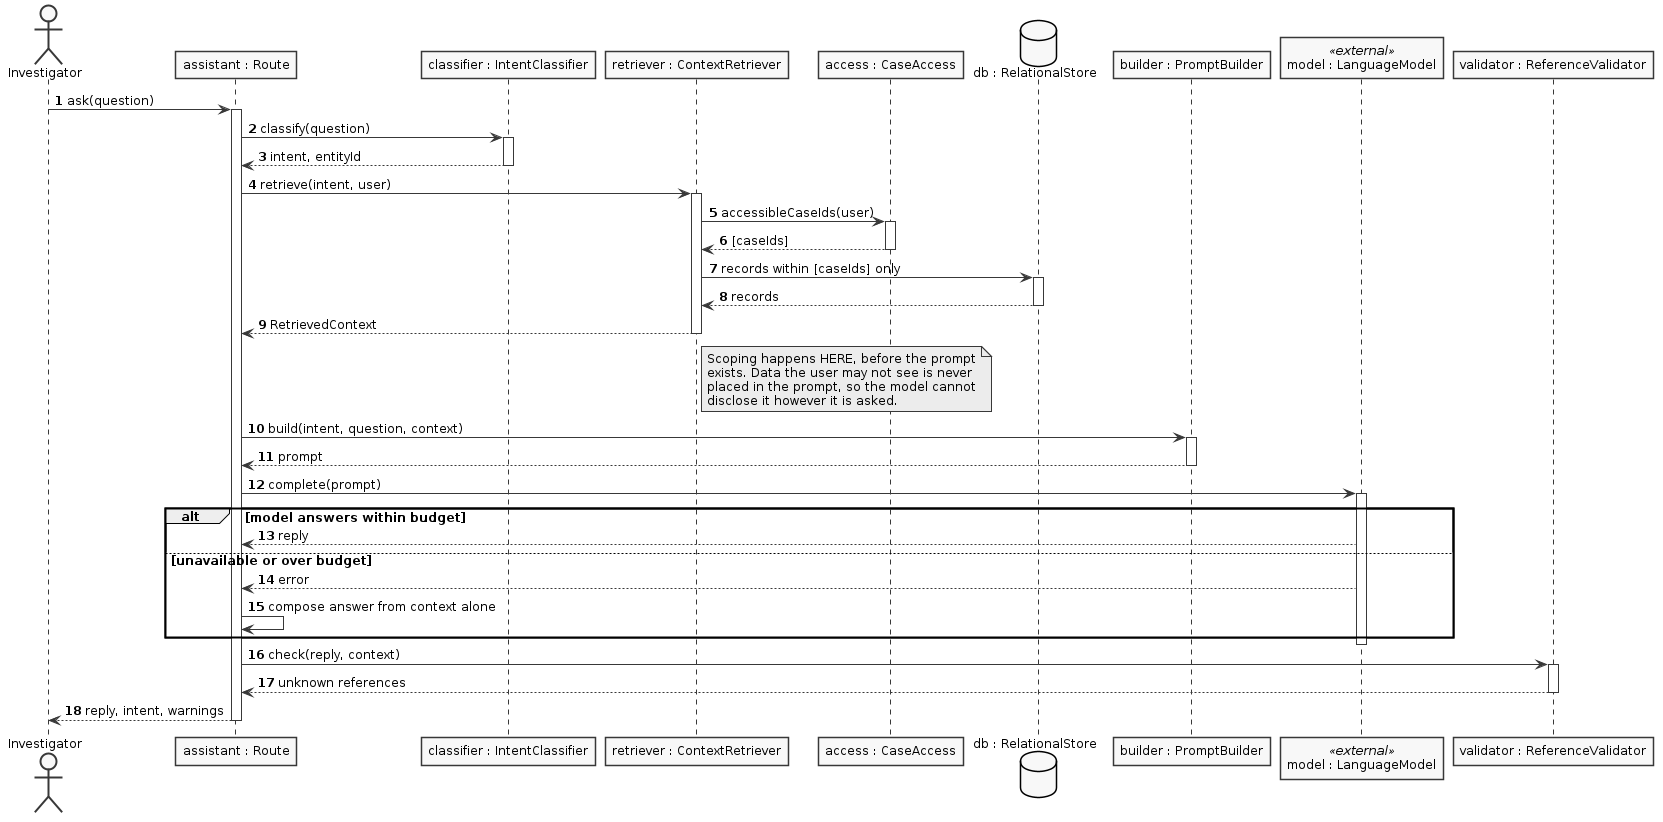

The diagram above was rendered by PlantUML. Its source (embedded in the PNG):
@startuml
skinparam monochrome true
skinparam shadowing false
skinparam defaultFontName Arial
skinparam defaultFontSize 12
skinparam backgroundColor white
autonumber

actor Investigator as INV
participant "assistant : Route" as RT
participant "classifier : IntentClassifier" as IC
participant "retriever : ContextRetriever" as CR
participant "access : CaseAccess" as AC
database "db : RelationalStore" as DB
participant "builder : PromptBuilder" as PB
participant "model : LanguageModel" as LM <<external>>
participant "validator : ReferenceValidator" as RV

INV -> RT : ask(question)
activate RT
RT -> IC : classify(question)
activate IC
IC --> RT : intent, entityId
deactivate IC

RT -> CR : retrieve(intent, user)
activate CR
CR -> AC : accessibleCaseIds(user)
activate AC
AC --> CR : [caseIds]
deactivate AC
CR -> DB : records within [caseIds] only
activate DB
DB --> CR : records
deactivate DB
CR --> RT : RetrievedContext
deactivate CR
note right of CR
  Scoping happens HERE, before the prompt
  exists. Data the user may not see is never
  placed in the prompt, so the model cannot
  disclose it however it is asked.
end note

RT -> PB : build(intent, question, context)
activate PB
PB --> RT : prompt
deactivate PB

RT -> LM : complete(prompt)
activate LM
alt model answers within budget
  LM --> RT : reply
else unavailable or over budget
  LM --> RT : error
  RT -> RT : compose answer from context alone
end
deactivate LM

RT -> RV : check(reply, context)
activate RV
RV --> RT : unknown references
deactivate RV

RT --> INV : reply, intent, warnings
deactivate RT
@enduml